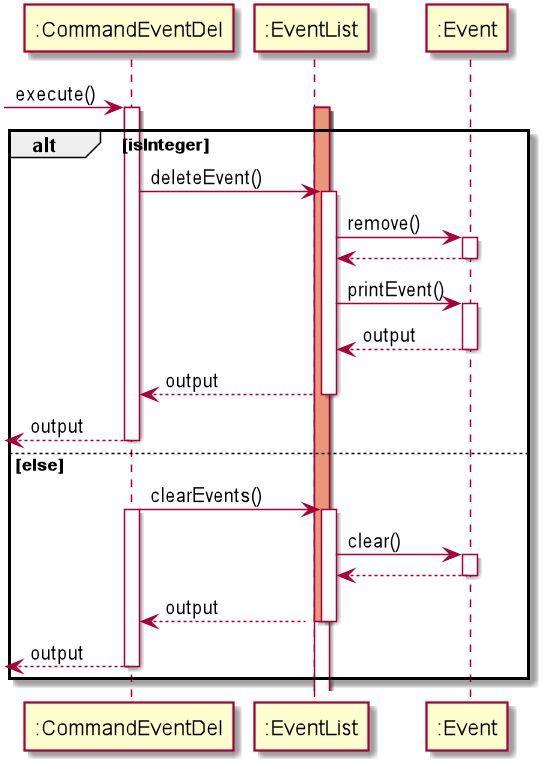

The diagram above was rendered by PlantUML. Its source (embedded in the PNG):
@startuml

 -> ":CommandEventDel": execute()
activate ":CommandEventDel"
activate ":EventList"
activate ":EventList" #DarkSalmon
alt isInteger
    ":CommandEventDel" -> ":EventList" : deleteEvent()
    activate ":EventList"
    ":EventList" -> ":Event": remove()
    activate ":Event"
    return
    ":EventList" -> ":Event" : printEvent()
   activate ":Event"
    return output
    return output
    return output
else else
":CommandEventDel" -> ":EventList" : clearEvents()
 activate ":EventList"
 activate ":CommandEventDel"
 ":EventList" -> ":Event": clear()
 activate ":Event"
 return 
 return output
 deactivate ":EventList"
 return output
 deactivate ":CommandEventDel"
end
@enduml